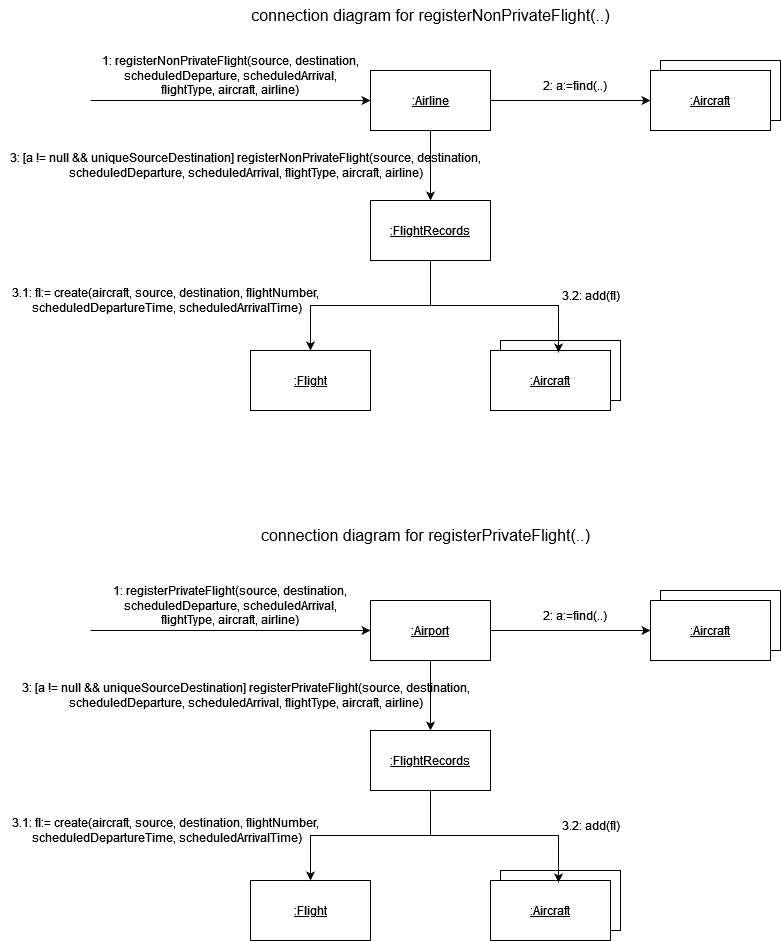

The diagram above was exported from draw.io. Its source (the exported page's mxGraphModel, read from the mxfile embedded in the PNG):
<mxGraphModel dx="2284" dy="782" grid="1" gridSize="10" guides="1" tooltips="1" connect="1" arrows="1" fold="1" page="1" pageScale="1" pageWidth="850" pageHeight="1100" math="0" shadow="0">
  <root>
    <mxCell id="0" />
    <mxCell id="1" parent="0" />
    <mxCell id="BPFD8iONWEyc7RSA0Kvk-14" style="edgeStyle=orthogonalEdgeStyle;rounded=0;orthogonalLoop=1;jettySize=auto;html=1;" edge="1" parent="1" source="BPFD8iONWEyc7RSA0Kvk-1" target="BPFD8iONWEyc7RSA0Kvk-12">
      <mxGeometry relative="1" as="geometry" />
    </mxCell>
    <mxCell id="BPFD8iONWEyc7RSA0Kvk-28" style="edgeStyle=orthogonalEdgeStyle;rounded=0;orthogonalLoop=1;jettySize=auto;html=1;entryX=0.5;entryY=0;entryDx=0;entryDy=0;" edge="1" parent="1" source="BPFD8iONWEyc7RSA0Kvk-1" target="BPFD8iONWEyc7RSA0Kvk-18">
      <mxGeometry relative="1" as="geometry" />
    </mxCell>
    <mxCell id="BPFD8iONWEyc7RSA0Kvk-1" value="&lt;u&gt;:Airline&lt;/u&gt;" style="rounded=0;whiteSpace=wrap;html=1;" vertex="1" parent="1">
      <mxGeometry y="190" width="120" height="60" as="geometry" />
    </mxCell>
    <mxCell id="BPFD8iONWEyc7RSA0Kvk-3" value="" style="endArrow=classic;html=1;rounded=0;entryX=0;entryY=0.5;entryDx=0;entryDy=0;" edge="1" parent="1" target="BPFD8iONWEyc7RSA0Kvk-1">
      <mxGeometry width="50" height="50" relative="1" as="geometry">
        <mxPoint x="-280" y="220" as="sourcePoint" />
        <mxPoint x="-90" y="195" as="targetPoint" />
      </mxGeometry>
    </mxCell>
    <mxCell id="BPFD8iONWEyc7RSA0Kvk-4" value="1: registerNonPrivateFlight(source, destination, scheduledDeparture, scheduledArrival, flightType, aircraft, airline)" style="text;html=1;align=center;verticalAlign=middle;whiteSpace=wrap;rounded=0;" vertex="1" parent="1">
      <mxGeometry x="-270" y="180" width="260" height="30" as="geometry" />
    </mxCell>
    <mxCell id="BPFD8iONWEyc7RSA0Kvk-6" value="" style="rounded=0;whiteSpace=wrap;html=1;" vertex="1" parent="1">
      <mxGeometry x="290" y="180" width="120" height="60" as="geometry" />
    </mxCell>
    <mxCell id="BPFD8iONWEyc7RSA0Kvk-10" value="2: a:=find(..)" style="text;html=1;align=center;verticalAlign=middle;whiteSpace=wrap;rounded=0;" vertex="1" parent="1">
      <mxGeometry x="160" y="190" width="90" height="30" as="geometry" />
    </mxCell>
    <mxCell id="BPFD8iONWEyc7RSA0Kvk-12" value="&lt;u&gt;:Aircraft&lt;/u&gt;" style="rounded=0;whiteSpace=wrap;html=1;" vertex="1" parent="1">
      <mxGeometry x="280" y="190" width="120" height="60" as="geometry" />
    </mxCell>
    <mxCell id="BPFD8iONWEyc7RSA0Kvk-15" value="&lt;u&gt;:Flight&lt;/u&gt;" style="rounded=0;whiteSpace=wrap;html=1;" vertex="1" parent="1">
      <mxGeometry x="-120" y="470" width="120" height="60" as="geometry" />
    </mxCell>
    <mxCell id="BPFD8iONWEyc7RSA0Kvk-17" value="3.1: fl:= create(aircraft, source, destination, flightNumber,&lt;br&gt;&amp;nbsp;scheduledDepartureTime, scheduledArrivalTime)" style="text;html=1;align=center;verticalAlign=middle;resizable=0;points=[];autosize=1;strokeColor=none;fillColor=none;" vertex="1" parent="1">
      <mxGeometry x="-370" y="400" width="330" height="40" as="geometry" />
    </mxCell>
    <mxCell id="BPFD8iONWEyc7RSA0Kvk-34" style="edgeStyle=orthogonalEdgeStyle;rounded=0;orthogonalLoop=1;jettySize=auto;html=1;" edge="1" parent="1" source="BPFD8iONWEyc7RSA0Kvk-18" target="BPFD8iONWEyc7RSA0Kvk-15">
      <mxGeometry relative="1" as="geometry" />
    </mxCell>
    <mxCell id="BPFD8iONWEyc7RSA0Kvk-18" value="&lt;u&gt;:FlightRecords&lt;/u&gt;" style="rounded=0;whiteSpace=wrap;html=1;" vertex="1" parent="1">
      <mxGeometry y="320" width="120" height="60" as="geometry" />
    </mxCell>
    <mxCell id="BPFD8iONWEyc7RSA0Kvk-21" value="3.2: add(fl)" style="text;html=1;align=center;verticalAlign=middle;resizable=0;points=[];autosize=1;strokeColor=none;fillColor=none;" vertex="1" parent="1">
      <mxGeometry x="180" y="400" width="80" height="30" as="geometry" />
    </mxCell>
    <mxCell id="BPFD8iONWEyc7RSA0Kvk-30" value="3: [a != null &amp;amp;&amp;amp; uniqueSourceDestination] registerNonPrivateFlight(source, destination, &lt;br&gt;scheduledDeparture, scheduledArrival, flightType, aircraft, airline)" style="text;html=1;align=center;verticalAlign=middle;resizable=0;points=[];autosize=1;strokeColor=none;fillColor=none;" vertex="1" parent="1">
      <mxGeometry x="-370" y="265" width="490" height="40" as="geometry" />
    </mxCell>
    <mxCell id="BPFD8iONWEyc7RSA0Kvk-31" value="" style="rounded=0;whiteSpace=wrap;html=1;" vertex="1" parent="1">
      <mxGeometry x="130" y="460" width="120" height="60" as="geometry" />
    </mxCell>
    <mxCell id="BPFD8iONWEyc7RSA0Kvk-32" value="&lt;u&gt;:Aircraft&lt;/u&gt;" style="rounded=0;whiteSpace=wrap;html=1;" vertex="1" parent="1">
      <mxGeometry x="120" y="470" width="120" height="60" as="geometry" />
    </mxCell>
    <mxCell id="BPFD8iONWEyc7RSA0Kvk-33" style="edgeStyle=orthogonalEdgeStyle;rounded=0;orthogonalLoop=1;jettySize=auto;html=1;entryX=0.567;entryY=0.033;entryDx=0;entryDy=0;entryPerimeter=0;" edge="1" parent="1" source="BPFD8iONWEyc7RSA0Kvk-18" target="BPFD8iONWEyc7RSA0Kvk-32">
      <mxGeometry relative="1" as="geometry" />
    </mxCell>
    <mxCell id="BPFD8iONWEyc7RSA0Kvk-35" style="edgeStyle=orthogonalEdgeStyle;rounded=0;orthogonalLoop=1;jettySize=auto;html=1;" edge="1" parent="1" source="BPFD8iONWEyc7RSA0Kvk-37" target="BPFD8iONWEyc7RSA0Kvk-42">
      <mxGeometry relative="1" as="geometry" />
    </mxCell>
    <mxCell id="BPFD8iONWEyc7RSA0Kvk-36" style="edgeStyle=orthogonalEdgeStyle;rounded=0;orthogonalLoop=1;jettySize=auto;html=1;entryX=0.5;entryY=0;entryDx=0;entryDy=0;" edge="1" parent="1" source="BPFD8iONWEyc7RSA0Kvk-37" target="BPFD8iONWEyc7RSA0Kvk-46">
      <mxGeometry relative="1" as="geometry" />
    </mxCell>
    <mxCell id="BPFD8iONWEyc7RSA0Kvk-37" value="&lt;u&gt;:Airport&lt;/u&gt;" style="rounded=0;whiteSpace=wrap;html=1;" vertex="1" parent="1">
      <mxGeometry y="720" width="120" height="60" as="geometry" />
    </mxCell>
    <mxCell id="BPFD8iONWEyc7RSA0Kvk-38" value="" style="endArrow=classic;html=1;rounded=0;entryX=0;entryY=0.5;entryDx=0;entryDy=0;" edge="1" parent="1" target="BPFD8iONWEyc7RSA0Kvk-37">
      <mxGeometry width="50" height="50" relative="1" as="geometry">
        <mxPoint x="-280" y="750" as="sourcePoint" />
        <mxPoint x="-90" y="725" as="targetPoint" />
      </mxGeometry>
    </mxCell>
    <mxCell id="BPFD8iONWEyc7RSA0Kvk-39" value="1: registerPrivateFlight(source, destination, scheduledDeparture, scheduledArrival, flightType, aircraft, airline)" style="text;html=1;align=center;verticalAlign=middle;whiteSpace=wrap;rounded=0;" vertex="1" parent="1">
      <mxGeometry x="-270" y="710" width="260" height="30" as="geometry" />
    </mxCell>
    <mxCell id="BPFD8iONWEyc7RSA0Kvk-40" value="" style="rounded=0;whiteSpace=wrap;html=1;" vertex="1" parent="1">
      <mxGeometry x="290" y="710" width="120" height="60" as="geometry" />
    </mxCell>
    <mxCell id="BPFD8iONWEyc7RSA0Kvk-41" value="2: a:=find(..)" style="text;html=1;align=center;verticalAlign=middle;whiteSpace=wrap;rounded=0;" vertex="1" parent="1">
      <mxGeometry x="160" y="720" width="90" height="30" as="geometry" />
    </mxCell>
    <mxCell id="BPFD8iONWEyc7RSA0Kvk-42" value="&lt;u&gt;:Aircraft&lt;/u&gt;" style="rounded=0;whiteSpace=wrap;html=1;" vertex="1" parent="1">
      <mxGeometry x="280" y="720" width="120" height="60" as="geometry" />
    </mxCell>
    <mxCell id="BPFD8iONWEyc7RSA0Kvk-43" value="&lt;u&gt;:Flight&lt;/u&gt;" style="rounded=0;whiteSpace=wrap;html=1;" vertex="1" parent="1">
      <mxGeometry x="-120" y="1000" width="120" height="60" as="geometry" />
    </mxCell>
    <mxCell id="BPFD8iONWEyc7RSA0Kvk-44" value="3.1: fl:= create(aircraft, source, destination, flightNumber,&lt;br&gt;&amp;nbsp;scheduledDepartureTime, scheduledArrivalTime)" style="text;html=1;align=center;verticalAlign=middle;resizable=0;points=[];autosize=1;strokeColor=none;fillColor=none;" vertex="1" parent="1">
      <mxGeometry x="-370" y="930" width="330" height="40" as="geometry" />
    </mxCell>
    <mxCell id="BPFD8iONWEyc7RSA0Kvk-45" style="edgeStyle=orthogonalEdgeStyle;rounded=0;orthogonalLoop=1;jettySize=auto;html=1;" edge="1" parent="1" source="BPFD8iONWEyc7RSA0Kvk-46" target="BPFD8iONWEyc7RSA0Kvk-43">
      <mxGeometry relative="1" as="geometry" />
    </mxCell>
    <mxCell id="BPFD8iONWEyc7RSA0Kvk-46" value="&lt;u&gt;:FlightRecords&lt;/u&gt;" style="rounded=0;whiteSpace=wrap;html=1;" vertex="1" parent="1">
      <mxGeometry y="850" width="120" height="60" as="geometry" />
    </mxCell>
    <mxCell id="BPFD8iONWEyc7RSA0Kvk-47" value="3.2: add(fl)" style="text;html=1;align=center;verticalAlign=middle;resizable=0;points=[];autosize=1;strokeColor=none;fillColor=none;" vertex="1" parent="1">
      <mxGeometry x="180" y="930" width="80" height="30" as="geometry" />
    </mxCell>
    <mxCell id="BPFD8iONWEyc7RSA0Kvk-48" value="3: [a != null &amp;amp;&amp;amp; uniqueSourceDestination] registerPrivateFlight(source, destination, &lt;br&gt;scheduledDeparture, scheduledArrival, flightType, aircraft, airline)" style="text;html=1;align=center;verticalAlign=middle;resizable=0;points=[];autosize=1;strokeColor=none;fillColor=none;" vertex="1" parent="1">
      <mxGeometry x="-360" y="795" width="470" height="40" as="geometry" />
    </mxCell>
    <mxCell id="BPFD8iONWEyc7RSA0Kvk-49" value="" style="rounded=0;whiteSpace=wrap;html=1;" vertex="1" parent="1">
      <mxGeometry x="130" y="990" width="120" height="60" as="geometry" />
    </mxCell>
    <mxCell id="BPFD8iONWEyc7RSA0Kvk-50" value="&lt;u&gt;:Aircraft&lt;/u&gt;" style="rounded=0;whiteSpace=wrap;html=1;" vertex="1" parent="1">
      <mxGeometry x="120" y="1000" width="120" height="60" as="geometry" />
    </mxCell>
    <mxCell id="BPFD8iONWEyc7RSA0Kvk-51" style="edgeStyle=orthogonalEdgeStyle;rounded=0;orthogonalLoop=1;jettySize=auto;html=1;entryX=0.567;entryY=0.033;entryDx=0;entryDy=0;entryPerimeter=0;" edge="1" parent="1" source="BPFD8iONWEyc7RSA0Kvk-46" target="BPFD8iONWEyc7RSA0Kvk-50">
      <mxGeometry relative="1" as="geometry" />
    </mxCell>
    <mxCell id="BPFD8iONWEyc7RSA0Kvk-52" value="&lt;font style=&quot;font-size: 16px;&quot;&gt;connection diagram for registerPrivateFlight(..)&lt;br&gt;&lt;/font&gt;" style="text;html=1;align=center;verticalAlign=middle;resizable=0;points=[];autosize=1;strokeColor=none;fillColor=none;" vertex="1" parent="1">
      <mxGeometry x="-120" y="640" width="350" height="30" as="geometry" />
    </mxCell>
    <mxCell id="BPFD8iONWEyc7RSA0Kvk-53" value="&lt;font style=&quot;font-size: 16px;&quot;&gt;connection diagram for registerNonPrivateFlight(..)&lt;br&gt;&lt;/font&gt;" style="text;html=1;align=center;verticalAlign=middle;resizable=0;points=[];autosize=1;strokeColor=none;fillColor=none;" vertex="1" parent="1">
      <mxGeometry x="-130" y="120" width="380" height="30" as="geometry" />
    </mxCell>
  </root>
</mxGraphModel>